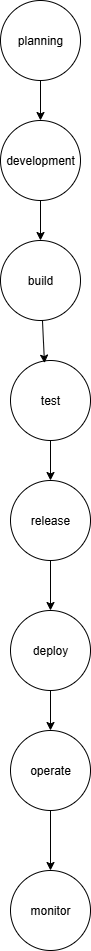

The diagram above was exported from draw.io. Its source (the exported page's mxGraphModel, read from the mxfile embedded in the PNG):
<mxGraphModel dx="786" dy="451" grid="1" gridSize="10" guides="1" tooltips="1" connect="1" arrows="1" fold="1" page="1" pageScale="1" pageWidth="850" pageHeight="1100" math="0" shadow="0">
  <root>
    <mxCell id="0" />
    <mxCell id="1" parent="0" />
    <mxCell id="MI-NLimdoOubmOCFNq3N-3" value="planning" style="ellipse;whiteSpace=wrap;html=1;aspect=fixed;" vertex="1" parent="1">
      <mxGeometry x="350" width="80" height="80" as="geometry" />
    </mxCell>
    <mxCell id="MI-NLimdoOubmOCFNq3N-6" value="development" style="ellipse;whiteSpace=wrap;html=1;aspect=fixed;" vertex="1" parent="1">
      <mxGeometry x="350" y="120" width="80" height="80" as="geometry" />
    </mxCell>
    <mxCell id="MI-NLimdoOubmOCFNq3N-7" value="build" style="ellipse;whiteSpace=wrap;html=1;aspect=fixed;" vertex="1" parent="1">
      <mxGeometry x="350" y="240" width="80" height="80" as="geometry" />
    </mxCell>
    <mxCell id="MI-NLimdoOubmOCFNq3N-9" value="" style="endArrow=classic;html=1;rounded=0;exitX=0.5;exitY=1;exitDx=0;exitDy=0;" edge="1" parent="1" source="MI-NLimdoOubmOCFNq3N-3" target="MI-NLimdoOubmOCFNq3N-6">
      <mxGeometry width="50" height="50" relative="1" as="geometry">
        <mxPoint x="380" y="220" as="sourcePoint" />
        <mxPoint x="430" y="170" as="targetPoint" />
      </mxGeometry>
    </mxCell>
    <mxCell id="MI-NLimdoOubmOCFNq3N-11" value="" style="endArrow=classic;html=1;rounded=0;exitX=0.5;exitY=1;exitDx=0;exitDy=0;" edge="1" parent="1" source="MI-NLimdoOubmOCFNq3N-6" target="MI-NLimdoOubmOCFNq3N-7">
      <mxGeometry width="50" height="50" relative="1" as="geometry">
        <mxPoint x="380" y="220" as="sourcePoint" />
        <mxPoint x="430" y="170" as="targetPoint" />
      </mxGeometry>
    </mxCell>
    <mxCell id="MI-NLimdoOubmOCFNq3N-12" value="test" style="ellipse;whiteSpace=wrap;html=1;aspect=fixed;" vertex="1" parent="1">
      <mxGeometry x="360" y="360" width="80" height="80" as="geometry" />
    </mxCell>
    <mxCell id="MI-NLimdoOubmOCFNq3N-14" value="" style="endArrow=classic;html=1;rounded=0;entryX=0.425;entryY=0.033;entryDx=0;entryDy=0;entryPerimeter=0;" edge="1" parent="1" source="MI-NLimdoOubmOCFNq3N-7" target="MI-NLimdoOubmOCFNq3N-12">
      <mxGeometry width="50" height="50" relative="1" as="geometry">
        <mxPoint x="380" y="370" as="sourcePoint" />
        <mxPoint x="430" y="320" as="targetPoint" />
      </mxGeometry>
    </mxCell>
    <mxCell id="MI-NLimdoOubmOCFNq3N-15" value="release" style="ellipse;whiteSpace=wrap;html=1;aspect=fixed;" vertex="1" parent="1">
      <mxGeometry x="360" y="480" width="80" height="80" as="geometry" />
    </mxCell>
    <mxCell id="MI-NLimdoOubmOCFNq3N-17" value="" style="endArrow=classic;html=1;rounded=0;entryX=0.5;entryY=0;entryDx=0;entryDy=0;exitX=0.5;exitY=1;exitDx=0;exitDy=0;" edge="1" parent="1" source="MI-NLimdoOubmOCFNq3N-12" target="MI-NLimdoOubmOCFNq3N-15">
      <mxGeometry width="50" height="50" relative="1" as="geometry">
        <mxPoint x="390" y="470" as="sourcePoint" />
        <mxPoint x="440" y="420" as="targetPoint" />
      </mxGeometry>
    </mxCell>
    <mxCell id="MI-NLimdoOubmOCFNq3N-18" value="deploy" style="ellipse;whiteSpace=wrap;html=1;aspect=fixed;" vertex="1" parent="1">
      <mxGeometry x="360" y="610" width="80" height="80" as="geometry" />
    </mxCell>
    <mxCell id="MI-NLimdoOubmOCFNq3N-19" value="" style="endArrow=classic;html=1;rounded=0;entryX=0.5;entryY=0;entryDx=0;entryDy=0;exitX=0.5;exitY=1;exitDx=0;exitDy=0;" edge="1" parent="1" source="MI-NLimdoOubmOCFNq3N-15" target="MI-NLimdoOubmOCFNq3N-18">
      <mxGeometry width="50" height="50" relative="1" as="geometry">
        <mxPoint x="380" y="590" as="sourcePoint" />
        <mxPoint x="420" y="560" as="targetPoint" />
      </mxGeometry>
    </mxCell>
    <mxCell id="MI-NLimdoOubmOCFNq3N-20" value="operate" style="ellipse;whiteSpace=wrap;html=1;aspect=fixed;" vertex="1" parent="1">
      <mxGeometry x="360" y="730" width="80" height="80" as="geometry" />
    </mxCell>
    <mxCell id="MI-NLimdoOubmOCFNq3N-26" value="" style="endArrow=classic;html=1;rounded=0;exitX=0.5;exitY=1;exitDx=0;exitDy=0;entryX=0.5;entryY=0;entryDx=0;entryDy=0;" edge="1" parent="1" source="MI-NLimdoOubmOCFNq3N-18" target="MI-NLimdoOubmOCFNq3N-20">
      <mxGeometry width="50" height="50" relative="1" as="geometry">
        <mxPoint x="390" y="730" as="sourcePoint" />
        <mxPoint x="440" y="680" as="targetPoint" />
      </mxGeometry>
    </mxCell>
    <mxCell id="MI-NLimdoOubmOCFNq3N-27" value="monitor" style="ellipse;whiteSpace=wrap;html=1;aspect=fixed;" vertex="1" parent="1">
      <mxGeometry x="360" y="870" width="80" height="80" as="geometry" />
    </mxCell>
    <mxCell id="MI-NLimdoOubmOCFNq3N-28" value="" style="endArrow=classic;html=1;rounded=0;exitX=0.5;exitY=1;exitDx=0;exitDy=0;entryX=0.5;entryY=0;entryDx=0;entryDy=0;" edge="1" parent="1" source="MI-NLimdoOubmOCFNq3N-20" target="MI-NLimdoOubmOCFNq3N-27">
      <mxGeometry width="50" height="50" relative="1" as="geometry">
        <mxPoint x="380" y="950" as="sourcePoint" />
        <mxPoint x="430" y="900" as="targetPoint" />
      </mxGeometry>
    </mxCell>
  </root>
</mxGraphModel>